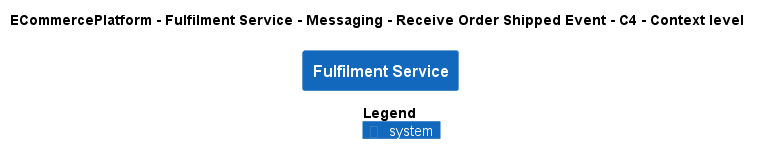

The diagram above was rendered by PlantUML. Its source (embedded in the PNG):
@startuml
!pragma layout smetana
!include ..\..\..\..\..\..\..\.c4s\C4_Context.puml

AddElementTag("c4interflow:lifecycle:new", $bgColor=green, $fontColor=#ffffff, $borderColor=green, $shadowing="False")
AddElementTag("c4interflow:lifecycle:changed", $bgColor=orange, $fontColor=#ffffff, $borderColor=orange, $shadowing="False")
AddElementTag("c4interflow:lifecycle:removed", $bgColor=red, $fontColor=#ffffff, $borderColor=red, $shadowing="False")

AddRelTag("c4interflow:lifecycle:new", $textColor=green, $lineColor=green)
AddRelTag("c4interflow:lifecycle:changed", $textColor=orange, $lineColor=orange)
AddRelTag("c4interflow:lifecycle:removed", $textColor=red, $lineColor=red)

SHOW_PERSON_PORTRAIT()
LAYOUT_TOP_DOWN()

skinparam linetype polyline

title ECommercePlatform - Fulfilment Service - Messaging - Receive Order Shipped Event - C4 - Context level

System(ECommercePlatform.SoftwareSystems.FulfilmentService, "Fulfilment Service", "")



SHOW_LEGEND()
@enduml